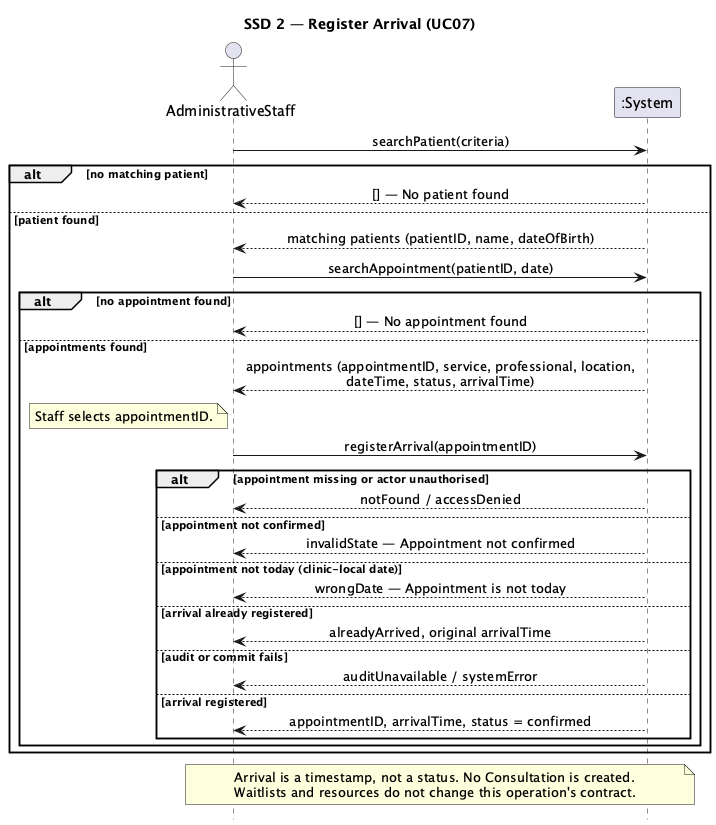

The diagram above was rendered by PlantUML. Its source (embedded in the PNG):
@startuml
title SSD 2 — Register Arrival (UC07)
hide footbox
skinparam sequenceMessageAlign center
actor AdministrativeStaff as Staff
participant ":System" as System
Staff -> System: searchPatient(criteria)
alt no matching patient
  System --> Staff: [] — No patient found
else patient found
  System --> Staff: matching patients (patientID, name, dateOfBirth)
  Staff -> System: searchAppointment(patientID, date)
  alt no appointment found
    System --> Staff: [] — No appointment found
  else appointments found
    System --> Staff: appointments (appointmentID, service, professional, location,\ndateTime, status, arrivalTime)
    note left of Staff: Staff selects appointmentID.
    Staff -> System: registerArrival(appointmentID)
    alt appointment missing or actor unauthorised
      System --> Staff: notFound / accessDenied
    else appointment not confirmed
      System --> Staff: invalidState — Appointment not confirmed
    else appointment not today (clinic-local date)
      System --> Staff: wrongDate — Appointment is not today
    else arrival already registered
      System --> Staff: alreadyArrived, original arrivalTime
    else audit or commit fails
      System --> Staff: auditUnavailable / systemError
    else arrival registered
      System --> Staff: appointmentID, arrivalTime, status = confirmed
    end
  end
end
note over Staff,System
Arrival is a timestamp, not a status. No Consultation is created.
Waitlists and resources do not change this operation's contract.
end note
@enduml